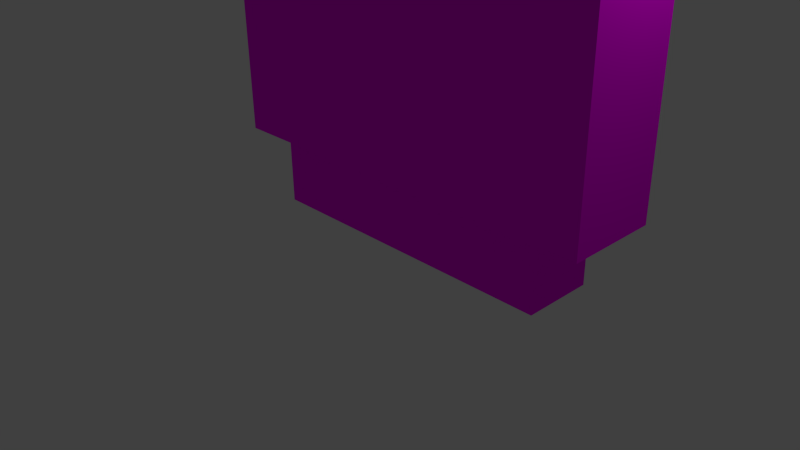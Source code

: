 # Source: Metro_AD_Box.blend  (saved by Blender 2.76.0; exported with 4.5.12 LTS)
import bpy
from mathutils import Matrix  # noqa: F401  (used for matrix-valued properties, if any)

bpy.ops.wm.read_factory_settings(use_empty=True)
scene = bpy.context.scene
scene.name = 'Scene'

# ---- collections
col_collection_1 = bpy.data.collections.new('Collection 1'); scene.collection.children.link(col_collection_1)

# ---- images (referenced by path relative to the original .blend; pixels are not part of the script)
import os
ASSET_DIR = os.environ.get("B2B_ASSET_DIR", "")  # directory of the original .blend (textures are referenced by path, not embedded)
HERE = os.path.dirname(os.path.abspath(__file__))  # packed textures are extracted next to this script under _unpacked/

def load_image(name, relpath, width, height, colorspace="sRGB"):
    """Load a texture the original file referenced (path relative to the .blend, or extracted next to this script)."""
    p = next((c for c in (os.path.join(HERE, relpath), os.path.join(ASSET_DIR, relpath)) if relpath and os.path.exists(c)), "")
    if p:
        img = bpy.data.images.load(p, check_existing=True)
        img.name = name
    else:  # same state as the original file: an image datablock whose file is absent (Cycles renders it pink)
        img = bpy.data.images.new(name, width, height)
        img.source = "FILE"
        img.filepath = "//" + (relpath or name)
    img.colorspace_settings.name = colorspace
    return img
img_metro_ad_box_uvs_tif = load_image('Metro_AD_Box_UVs.tif', 'Metro_AD_Box_UVs.tif', 1024, 1024, 'sRGB')

# ---- materials (node trees are filled in below, after node groups)
mat_metroadbox_001 = bpy.data.materials.new('MetroAdBox.001')
mat_metroadbox_001.alpha_threshold = 0.0
mat_metroadbox_001.roughness = 0.5

# ---- material node trees
mat_metroadbox_001.use_nodes = True; mat_metroadbox_001.node_tree.nodes.clear()
_N = mat_metroadbox_001.node_tree.nodes; _L = mat_metroadbox_001.node_tree.links
n0 = _N.new('ShaderNodeTexImage'); n0.name = 'Image Texture'; n0.location = (-398, 245)
n0.width = 140
n0.image = img_metro_ad_box_uvs_tif
n1 = _N.new('ShaderNodeBsdfDiffuse'); n1.name = 'Diffuse BSDF'; n1.location = (-113, 304)
n2 = _N.new('ShaderNodeOutputMaterial'); n2.name = 'Material Output'; n2.location = (154, 206)
_L.new(n1.outputs[0], n2.inputs[0])
_L.new(n0.outputs[0], n1.inputs[0])
n2.is_active_output = True

# ---- world
world_world = bpy.data.worlds.new('World'); scene.world = world_world
world_world.color = (0.05088, 0.05088, 0.05088)
world_world.use_sun_shadow = False
world_world.sun_shadow_jitter_overblur = 0.0
world_world.cycles.sampling_method = 'MANUAL'
world_world.cycles.sample_map_resolution = 256

# ---- cameras
cam_camera = bpy.data.cameras.new('Camera')
cam_camera.clip_end = 100.0
cam_camera.lens = 35.0
cam_camera.sensor_width = 32.0
cam_camera.sensor_height = 18.0
cam_camera.ortho_scale = 7.314
cam_camera.dof.focus_distance = 0.0

# ---- lights
light_lamp = bpy.data.lights.new('Lamp', 'POINT')
light_lamp.transmission_factor = 0.0
light_lamp.cutoff_distance = 30.0
light_lamp.energy = 100.0
light_lamp.shadow_buffer_clip_start = 1.001
light_lamp.shadow_soft_size = 0.1
light_lamp.shadow_maximum_resolution = 0.006
light_lamp.use_absolute_resolution = True
light_lamp.cycles.use_multiple_importance_sampling = False

# ---- meshes
me_cube = bpy.data.meshes.new('Cube')
me_cube.from_pydata([(4.269, 1.0, -1.0), (4.269, -0.2051, -1.0), (-2.861, -0.2051, -1.0), (-2.861, 1.0, -1.0), (4.269, 1.0, 4.913), (4.269, -0.2051, 4.913), (-2.861, -0.2051, 4.913), (-2.861, 1.0, 4.913), (3.848, -0.2051, -0.6508), (-2.44, -0.2051, -0.6508), (3.848, -0.2051, 4.564), (-2.44, -0.2051, 4.564), (3.466, 0.8643, -1.0), (3.466, -0.0694, -1.0), (-2.058, 0.8643, -1.0), (-2.058, -0.0694, -1.0), (3.466, 0.8643, -2.345), (3.466, -0.0694, -2.345), (-2.058, 0.8643, -2.345), (-2.058, -0.0694, -2.345)], [], [(0, 1, 13, 12), (4, 7, 6, 5), (0, 4, 5, 1), (5, 6, 11, 10), (2, 6, 7, 3), (4, 0, 3, 7), (8, 10, 11, 9), (6, 2, 9, 11), (1, 5, 10, 8), (2, 1, 8, 9), (14, 12, 16, 18), (2, 3, 14, 15), (1, 2, 15, 13), (3, 0, 12, 14), (16, 17, 19, 18), (13, 15, 19, 17), (12, 13, 17, 16), (15, 14, 18, 19)])
_uv = me_cube.uv_layers.new(name='UVMap')
_uv.uv.foreach_set('vector', [0.9207, 0.3233, 0.9207, 0.2342, 0.8613, 0.2443, 0.8613, 0.3133, 0.3889, 0.2149, 0.02845, 0.2149, 0.02845, 0.154, 0.3889, 0.154, 0.5427, 0.01493, 0.5427, 0.1775, 0.5095, 0.1775, 0.5095, 0.01493, 0.4301, 0.4592, 0.07482, 0.4592, 0.0958, 0.4418, 0.4091, 0.4418, 0.8233, 0.3496, 0.8233, 0.2335, 0.7996, 0.2335, 0.7996, 0.3496, 0.8427, 0.6203, 0.8427, 0.503, 0.7013, 0.503, 0.7013, 0.6203, 0.6009, 0.5299, 0.6009, 0.96, 0.08235, 0.96, 0.08235, 0.5299, 0.971, 0.4621, 0.971, 0.7119, 0.9532, 0.6971, 0.9532, 0.4769, 0.09717, 0.08914, 0.3318, 0.08972, 0.3179, 0.1064, 0.111, 0.1059, 0.4466, 0.3667, 0.9736, 0.3667, 0.9425, 0.3925, 0.4777, 0.3925, 0.5715, 0.1745, 0.9799, 0.1745, 0.9799, 0.07506, 0.5715, 0.07506, 0.5653, 0.2477, 0.5653, 0.3368, 0.6247, 0.3268, 0.6247, 0.2577, 0.02947, 0.3801, 0.441, 0.3801, 0.3947, 0.3722, 0.07582, 0.3722, 0.4497, 0.2171, 0.9768, 0.2171, 0.9174, 0.207, 0.509, 0.207, 0.9332, 0.4783, 0.9332, 0.4093, 0.5248, 0.4093, 0.5248, 0.4783, 0.4332, 0.3401, 0.02483, 0.3401, 0.02483, 0.2407, 0.4332, 0.2407, 0.5397, 0.3495, 0.4707, 0.3495, 0.4707, 0.2501, 0.5397, 0.2501, 0.4191, 0.1433, 0.4881, 0.1433, 0.4881, 0.04381, 0.4191, 0.04381])
me_cube.materials.append(mat_metroadbox_001)
me_cube.use_remesh_preserve_volume = False
me_cube.use_remesh_preserve_attributes = False
me_cube.use_mirror_vertex_groups = False
me_cube.update()

# ---- objects
ob_cube = bpy.data.objects.new('Cube', me_cube)
ob_lamp = bpy.data.objects.new('Lamp', light_lamp)
ob_camera = bpy.data.objects.new('Camera', cam_camera)

# ---- transforms, parenting, visibility, modifiers, constraints
ob_cube.location = (0.0, 0.0, 1.897)
ob_cube.scale = (0.7553, 1.0, 0.6874)
ob_cube.lock_rotations_4d = False
ob_cube.empty_display_type = 'ARROWS'
ob_cube.lineart.crease_threshold = 0.0
ob_lamp.location = (4.076, 1.005, 5.904)
ob_lamp.rotation_euler = (0.6503, 0.05522, 1.866)
ob_lamp.lock_rotations_4d = False
ob_lamp.empty_display_type = 'ARROWS'
ob_lamp.color = (0.0, 0.0, 0.0, 0.0)
ob_lamp.lineart.crease_threshold = 0.0
ob_camera.location = (7.481, -6.508, 5.344)
ob_camera.rotation_euler = (1.109, 0.01082, 0.8149)
ob_camera.lock_rotations_4d = False
ob_camera.empty_display_type = 'ARROWS'
ob_camera.color = (0.0, 0.0, 0.0, 0.0)
ob_camera.display_type = 'WIRE'
ob_camera.lineart.crease_threshold = 0.0

# ---- collection membership
col_collection_1.objects.link(ob_cube)
col_collection_1.objects.link(ob_lamp)
col_collection_1.objects.link(ob_camera)

# ---- scene / render settings (as saved in the file)
scene.camera = ob_camera
scene.frame_start = 1; scene.frame_end = 250; scene.frame_set(1)
scene.render.engine = 'CYCLES'
scene.render.resolution_percentage = 50
scene.render.dither_intensity = 0.0
scene.cycles.use_denoising = False
scene.cycles.samples = 10
scene.cycles.sampling_pattern = 'TABULATED_SOBOL'
scene.cycles.light_sampling_threshold = 0.0
scene.cycles.use_adaptive_sampling = False
scene.cycles.use_light_tree = False
scene.cycles.blur_glossy = 0.0
scene.cycles.pixel_filter_type = 'GAUSSIAN'
scene.cycles.sample_clamp_indirect = 0.0
scene.view_settings.view_transform = 'Standard'
bpy.context.view_layer.update()
